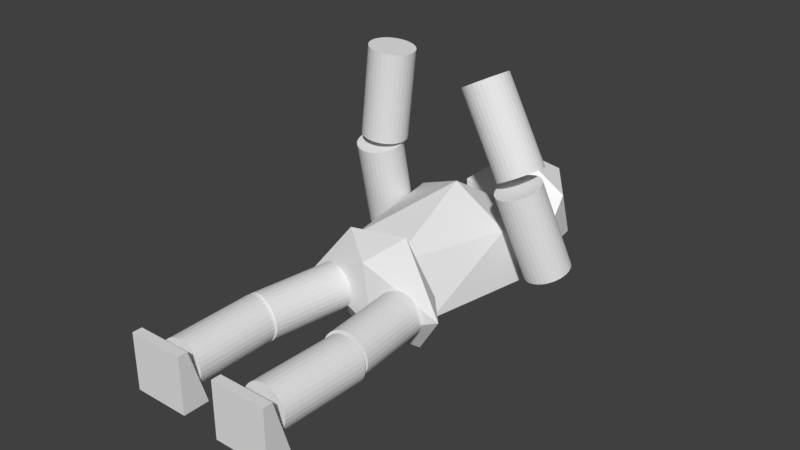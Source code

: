 # Source: Player.blend  (saved by Blender 2.79.0; exported with 4.5.12 LTS)
import bpy
from mathutils import Matrix  # noqa: F401  (used for matrix-valued properties, if any)

bpy.ops.wm.read_factory_settings(use_empty=True)
scene = bpy.context.scene
scene.name = 'Scene'

# ---- collections
col_collection_1 = bpy.data.collections.new('Collection 1'); scene.collection.children.link(col_collection_1)

# ---- materials (node trees are filled in below, after node groups)
mat_c__lbremasteredrequiem_pc_nzp_models_vmodels_karambit2 = bpy.data.materials.new('C:\\lbremasteredrequiem\\pc\\nzp\\models\\VModels\\karambit2')
mat_c__lbremasteredrequiem_pc_nzp_models_vmodels_karambit2.alpha_threshold = 0.0
mat_c__lbremasteredrequiem_pc_nzp_models_vmodels_karambit2.use_transparent_shadow = False
mat_c__lbremasteredrequiem_pc_nzp_models_vmodels_karambit2.diffuse_color = (1.0, 1.0, 1.0, 1.0)
mat_c__lbremasteredrequiem_pc_nzp_models_vmodels_karambit2.roughness = 0.5

# ---- material node trees

# ---- world
world_world = bpy.data.worlds.new('World'); scene.world = world_world
world_world.color = (0.05088, 0.05088, 0.05088)
world_world.use_sun_shadow = False
world_world.sun_shadow_jitter_overblur = 0.0
world_world.cycles.sampling_method = 'MANUAL'

# ---- meshes
me_cylinder_007 = bpy.data.meshes.new('Cylinder.007')
me_cylinder_007.from_pydata([(0.3319, 1.004, -3.005), (-0.1106, 1.026, 0.9671), (0.5256, 0.9838, -2.981), (0.08308, 1.006, 0.9904), (0.7115, 0.9263, -2.958), (0.269, 0.9487, 1.014), (0.8827, 0.8334, -2.936), (0.4402, 0.8558, 1.036), (1.032, 0.7087, -2.915), (0.5899, 0.731, 1.057), (1.155, 0.5568, -2.896), (0.7125, 0.5792, 1.076), (1.246, 0.3837, -2.881), (0.8033, 0.4061, 1.091), (1.301, 0.196, -2.87), (0.8587, 0.2184, 1.102), (1.319, 0.0009168, -2.862), (0.8766, 0.02328, 1.11), (1.299, -0.194, -2.859), (0.8563, -0.1717, 1.112), (1.241, -0.3814, -2.861), (0.7987, -0.359, 1.111), (1.148, -0.554, -2.868), (0.7058, -0.5316, 1.104), (1.024, -0.7051, -2.878), (0.5814, -0.6827, 1.094), (0.8727, -0.8289, -2.893), (0.4302, -0.8066, 1.079), (0.7004, -0.9208, -2.911), (0.2579, -0.8984, 1.061), (0.5137, -0.9771, -2.931), (0.07124, -0.9548, 1.041), (0.3199, -0.9957, -2.953), (-0.1226, -0.9734, 1.019), (0.1262, -0.976, -2.976), (-0.3163, -0.9536, 0.9953), (-0.05974, -0.9185, -3.0), (-0.5022, -0.8961, 0.972), (-0.2309, -0.8256, -3.022), (-0.6734, -0.8032, 0.9494), (-0.3806, -0.7008, -3.043), (-0.8231, -0.6785, 0.9285), (-0.5032, -0.549, -3.062), (-0.9457, -0.5266, 0.9101), (-0.594, -0.3759, -3.077), (-1.036, -0.3535, 0.8949), (-0.6493, -0.1882, -3.088), (-1.092, -0.1658, 0.8834), (-0.6673, 0.006899, -3.096), (-1.11, 0.02926, 0.8761), (-0.647, 0.2019, -3.098), (-1.089, 0.2242, 0.8733), (-0.5893, 0.3892, -3.097), (-1.032, 0.4116, 0.8752), (-0.4965, 0.5618, -3.09), (-0.939, 0.5841, 0.8815), (-0.3721, 0.7129, -3.08), (-0.8146, 0.7352, 0.8921), (-0.2208, 0.8367, -3.065), (-0.6633, 0.8591, 0.9066), (-0.04858, 0.9286, -3.047), (-0.4911, 0.951, 0.9244), (0.1381, 0.9849, -3.027), (-0.3044, 1.007, 0.9448)], [], [(0, 1, 3, 2), (2, 3, 5, 4), (4, 5, 7, 6), (6, 7, 9, 8), (8, 9, 11, 10), (10, 11, 13, 12), (12, 13, 15, 14), (14, 15, 17, 16), (16, 17, 19, 18), (18, 19, 21, 20), (20, 21, 23, 22), (22, 23, 25, 24), (24, 25, 27, 26), (26, 27, 29, 28), (28, 29, 31, 30), (30, 31, 33, 32), (32, 33, 35, 34), (34, 35, 37, 36), (36, 37, 39, 38), (38, 39, 41, 40), (40, 41, 43, 42), (42, 43, 45, 44), (44, 45, 47, 46), (46, 47, 49, 48), (48, 49, 51, 50), (50, 51, 53, 52), (52, 53, 55, 54), (54, 55, 57, 56), (56, 57, 59, 58), (58, 59, 61, 60), (3, 1, 63, 61, 59, 57, 55, 53, 51, 49, 47, 45, 43, 41, 39, 37, 35, 33, 31, 29, 27, 25, 23, 21, 19, 17, 15, 13, 11, 9, 7, 5), (60, 61, 63, 62), (62, 63, 1, 0), (0, 2, 4, 6, 8, 10, 12, 14, 16, 18, 20, 22, 24, 26, 28, 30, 32, 34, 36, 38, 40, 42, 44, 46, 48, 50, 52, 54, 56, 58, 60, 62)])
me_cylinder_007.use_remesh_preserve_volume = False
me_cylinder_007.use_remesh_preserve_attributes = False
me_cylinder_007.use_mirror_vertex_groups = False
me_cylinder_007.update()
me_cylinder_006 = bpy.data.meshes.new('Cylinder.006')
me_cylinder_006.from_pydata([(0.3319, 1.004, -3.005), (-0.1106, 1.026, 0.9671), (0.5256, 0.9838, -2.981), (0.08308, 1.006, 0.9904), (0.7115, 0.9263, -2.958), (0.269, 0.9487, 1.014), (0.8827, 0.8334, -2.936), (0.4402, 0.8558, 1.036), (1.032, 0.7087, -2.915), (0.5899, 0.731, 1.057), (1.155, 0.5568, -2.896), (0.7125, 0.5792, 1.076), (1.246, 0.3837, -2.881), (0.8033, 0.4061, 1.091), (1.301, 0.196, -2.87), (0.8587, 0.2184, 1.102), (1.319, 0.0009168, -2.862), (0.8766, 0.02328, 1.11), (1.299, -0.194, -2.859), (0.8563, -0.1717, 1.112), (1.241, -0.3814, -2.861), (0.7987, -0.359, 1.111), (1.148, -0.554, -2.868), (0.7058, -0.5316, 1.104), (1.024, -0.7051, -2.878), (0.5814, -0.6827, 1.094), (0.8727, -0.8289, -2.893), (0.4302, -0.8066, 1.079), (0.7004, -0.9208, -2.911), (0.2579, -0.8984, 1.061), (0.5137, -0.9771, -2.931), (0.07124, -0.9548, 1.041), (0.3199, -0.9957, -2.953), (-0.1226, -0.9734, 1.019), (0.1262, -0.976, -2.976), (-0.3163, -0.9536, 0.9953), (-0.05974, -0.9185, -3.0), (-0.5022, -0.8961, 0.972), (-0.2309, -0.8256, -3.022), (-0.6734, -0.8032, 0.9494), (-0.3806, -0.7008, -3.043), (-0.8231, -0.6785, 0.9285), (-0.5032, -0.549, -3.062), (-0.9457, -0.5266, 0.9101), (-0.594, -0.3759, -3.077), (-1.036, -0.3535, 0.8949), (-0.6493, -0.1882, -3.088), (-1.092, -0.1658, 0.8834), (-0.6673, 0.006899, -3.096), (-1.11, 0.02926, 0.8761), (-0.647, 0.2019, -3.098), (-1.089, 0.2242, 0.8733), (-0.5893, 0.3892, -3.097), (-1.032, 0.4116, 0.8752), (-0.4965, 0.5618, -3.09), (-0.939, 0.5841, 0.8815), (-0.3721, 0.7129, -3.08), (-0.8146, 0.7352, 0.8921), (-0.2208, 0.8367, -3.065), (-0.6633, 0.8591, 0.9066), (-0.04858, 0.9286, -3.047), (-0.4911, 0.951, 0.9244), (0.1381, 0.9849, -3.027), (-0.3044, 1.007, 0.9448)], [], [(0, 1, 3, 2), (2, 3, 5, 4), (4, 5, 7, 6), (6, 7, 9, 8), (8, 9, 11, 10), (10, 11, 13, 12), (12, 13, 15, 14), (14, 15, 17, 16), (16, 17, 19, 18), (18, 19, 21, 20), (20, 21, 23, 22), (22, 23, 25, 24), (24, 25, 27, 26), (26, 27, 29, 28), (28, 29, 31, 30), (30, 31, 33, 32), (32, 33, 35, 34), (34, 35, 37, 36), (36, 37, 39, 38), (38, 39, 41, 40), (40, 41, 43, 42), (42, 43, 45, 44), (44, 45, 47, 46), (46, 47, 49, 48), (48, 49, 51, 50), (50, 51, 53, 52), (52, 53, 55, 54), (54, 55, 57, 56), (56, 57, 59, 58), (58, 59, 61, 60), (3, 1, 63, 61, 59, 57, 55, 53, 51, 49, 47, 45, 43, 41, 39, 37, 35, 33, 31, 29, 27, 25, 23, 21, 19, 17, 15, 13, 11, 9, 7, 5), (60, 61, 63, 62), (62, 63, 1, 0), (0, 2, 4, 6, 8, 10, 12, 14, 16, 18, 20, 22, 24, 26, 28, 30, 32, 34, 36, 38, 40, 42, 44, 46, 48, 50, 52, 54, 56, 58, 60, 62)])
me_cylinder_006.use_remesh_preserve_volume = False
me_cylinder_006.use_remesh_preserve_attributes = False
me_cylinder_006.use_mirror_vertex_groups = False
me_cylinder_006.update()
me_cylinder_005 = bpy.data.meshes.new('Cylinder.005')
me_cylinder_005.from_pydata([(0.3319, 1.004, -3.005), (-0.1106, 1.026, 0.9671), (0.5256, 0.9838, -2.981), (0.08308, 1.006, 0.9904), (0.7115, 0.9263, -2.958), (0.269, 0.9487, 1.014), (0.8827, 0.8334, -2.936), (0.4402, 0.8558, 1.036), (1.032, 0.7087, -2.915), (0.5899, 0.731, 1.057), (1.155, 0.5568, -2.896), (0.7125, 0.5792, 1.076), (1.246, 0.3837, -2.881), (0.8033, 0.4061, 1.091), (1.301, 0.196, -2.87), (0.8587, 0.2184, 1.102), (1.319, 0.0009168, -2.862), (0.8766, 0.02328, 1.11), (1.299, -0.194, -2.859), (0.8563, -0.1717, 1.112), (1.241, -0.3814, -2.861), (0.7987, -0.359, 1.111), (1.148, -0.554, -2.868), (0.7058, -0.5316, 1.104), (1.024, -0.7051, -2.878), (0.5814, -0.6827, 1.094), (0.8727, -0.8289, -2.893), (0.4302, -0.8066, 1.079), (0.7004, -0.9208, -2.911), (0.2579, -0.8984, 1.061), (0.5137, -0.9771, -2.931), (0.07124, -0.9548, 1.041), (0.3199, -0.9957, -2.953), (-0.1226, -0.9734, 1.019), (0.1262, -0.976, -2.976), (-0.3163, -0.9536, 0.9953), (-0.05974, -0.9185, -3.0), (-0.5022, -0.8961, 0.972), (-0.2309, -0.8256, -3.022), (-0.6734, -0.8032, 0.9494), (-0.3806, -0.7008, -3.043), (-0.8231, -0.6785, 0.9285), (-0.5032, -0.549, -3.062), (-0.9457, -0.5266, 0.9101), (-0.594, -0.3759, -3.077), (-1.036, -0.3535, 0.8949), (-0.6493, -0.1882, -3.088), (-1.092, -0.1658, 0.8834), (-0.6673, 0.006899, -3.096), (-1.11, 0.02926, 0.8761), (-0.647, 0.2019, -3.098), (-1.089, 0.2242, 0.8733), (-0.5893, 0.3892, -3.097), (-1.032, 0.4116, 0.8752), (-0.4965, 0.5618, -3.09), (-0.939, 0.5841, 0.8815), (-0.3721, 0.7129, -3.08), (-0.8146, 0.7352, 0.8921), (-0.2208, 0.8367, -3.065), (-0.6633, 0.8591, 0.9066), (-0.04858, 0.9286, -3.047), (-0.4911, 0.951, 0.9244), (0.1381, 0.9849, -3.027), (-0.3044, 1.007, 0.9448)], [], [(0, 1, 3, 2), (2, 3, 5, 4), (4, 5, 7, 6), (6, 7, 9, 8), (8, 9, 11, 10), (10, 11, 13, 12), (12, 13, 15, 14), (14, 15, 17, 16), (16, 17, 19, 18), (18, 19, 21, 20), (20, 21, 23, 22), (22, 23, 25, 24), (24, 25, 27, 26), (26, 27, 29, 28), (28, 29, 31, 30), (30, 31, 33, 32), (32, 33, 35, 34), (34, 35, 37, 36), (36, 37, 39, 38), (38, 39, 41, 40), (40, 41, 43, 42), (42, 43, 45, 44), (44, 45, 47, 46), (46, 47, 49, 48), (48, 49, 51, 50), (50, 51, 53, 52), (52, 53, 55, 54), (54, 55, 57, 56), (56, 57, 59, 58), (58, 59, 61, 60), (3, 1, 63, 61, 59, 57, 55, 53, 51, 49, 47, 45, 43, 41, 39, 37, 35, 33, 31, 29, 27, 25, 23, 21, 19, 17, 15, 13, 11, 9, 7, 5), (60, 61, 63, 62), (62, 63, 1, 0), (0, 2, 4, 6, 8, 10, 12, 14, 16, 18, 20, 22, 24, 26, 28, 30, 32, 34, 36, 38, 40, 42, 44, 46, 48, 50, 52, 54, 56, 58, 60, 62)])
me_cylinder_005.use_remesh_preserve_volume = False
me_cylinder_005.use_remesh_preserve_attributes = False
me_cylinder_005.use_mirror_vertex_groups = False
me_cylinder_005.update()
me_cylinder_004 = bpy.data.meshes.new('Cylinder.004')
me_cylinder_004.from_pydata([(0.3319, 1.004, -3.005), (-0.1106, 1.026, 0.9671), (0.5256, 0.9838, -2.981), (0.08308, 1.006, 0.9904), (0.7115, 0.9263, -2.958), (0.269, 0.9487, 1.014), (0.8827, 0.8334, -2.936), (0.4402, 0.8558, 1.036), (1.032, 0.7087, -2.915), (0.5899, 0.731, 1.057), (1.155, 0.5568, -2.896), (0.7125, 0.5792, 1.076), (1.246, 0.3837, -2.881), (0.8033, 0.4061, 1.091), (1.301, 0.196, -2.87), (0.8587, 0.2184, 1.102), (1.319, 0.0009168, -2.862), (0.8766, 0.02328, 1.11), (1.299, -0.194, -2.859), (0.8563, -0.1717, 1.112), (1.241, -0.3814, -2.861), (0.7987, -0.359, 1.111), (1.148, -0.554, -2.868), (0.7058, -0.5316, 1.104), (1.024, -0.7051, -2.878), (0.5814, -0.6827, 1.094), (0.8727, -0.8289, -2.893), (0.4302, -0.8066, 1.079), (0.7004, -0.9208, -2.911), (0.2579, -0.8984, 1.061), (0.5137, -0.9771, -2.931), (0.07124, -0.9548, 1.041), (0.3199, -0.9957, -2.953), (-0.1226, -0.9734, 1.019), (0.1262, -0.976, -2.976), (-0.3163, -0.9536, 0.9953), (-0.05974, -0.9185, -3.0), (-0.5022, -0.8961, 0.972), (-0.2309, -0.8256, -3.022), (-0.6734, -0.8032, 0.9494), (-0.3806, -0.7008, -3.043), (-0.8231, -0.6785, 0.9285), (-0.5032, -0.549, -3.062), (-0.9457, -0.5266, 0.9101), (-0.594, -0.3759, -3.077), (-1.036, -0.3535, 0.8949), (-0.6493, -0.1882, -3.088), (-1.092, -0.1658, 0.8834), (-0.6673, 0.006899, -3.096), (-1.11, 0.02926, 0.8761), (-0.647, 0.2019, -3.098), (-1.089, 0.2242, 0.8733), (-0.5893, 0.3892, -3.097), (-1.032, 0.4116, 0.8752), (-0.4965, 0.5618, -3.09), (-0.939, 0.5841, 0.8815), (-0.3721, 0.7129, -3.08), (-0.8146, 0.7352, 0.8921), (-0.2208, 0.8367, -3.065), (-0.6633, 0.8591, 0.9066), (-0.04858, 0.9286, -3.047), (-0.4911, 0.951, 0.9244), (0.1381, 0.9849, -3.027), (-0.3044, 1.007, 0.9448)], [], [(0, 1, 3, 2), (2, 3, 5, 4), (4, 5, 7, 6), (6, 7, 9, 8), (8, 9, 11, 10), (10, 11, 13, 12), (12, 13, 15, 14), (14, 15, 17, 16), (16, 17, 19, 18), (18, 19, 21, 20), (20, 21, 23, 22), (22, 23, 25, 24), (24, 25, 27, 26), (26, 27, 29, 28), (28, 29, 31, 30), (30, 31, 33, 32), (32, 33, 35, 34), (34, 35, 37, 36), (36, 37, 39, 38), (38, 39, 41, 40), (40, 41, 43, 42), (42, 43, 45, 44), (44, 45, 47, 46), (46, 47, 49, 48), (48, 49, 51, 50), (50, 51, 53, 52), (52, 53, 55, 54), (54, 55, 57, 56), (56, 57, 59, 58), (58, 59, 61, 60), (3, 1, 63, 61, 59, 57, 55, 53, 51, 49, 47, 45, 43, 41, 39, 37, 35, 33, 31, 29, 27, 25, 23, 21, 19, 17, 15, 13, 11, 9, 7, 5), (60, 61, 63, 62), (62, 63, 1, 0), (0, 2, 4, 6, 8, 10, 12, 14, 16, 18, 20, 22, 24, 26, 28, 30, 32, 34, 36, 38, 40, 42, 44, 46, 48, 50, 52, 54, 56, 58, 60, 62)])
me_cylinder_004.use_remesh_preserve_volume = False
me_cylinder_004.use_remesh_preserve_attributes = False
me_cylinder_004.use_mirror_vertex_groups = False
me_cylinder_004.update()
me_foot1 = bpy.data.meshes.new('foot1')
me_foot1.from_pydata([(-0.4464, -0.135, -0.4464), (-0.4464, -0.135, 0.4464), (-0.4464, 0.2786, -0.4464), (-0.4464, 0.01754, 0.4464), (0.4464, -0.135, -0.4464), (0.4464, -0.135, 0.4464), (0.4464, 0.2786, -0.4464), (0.4464, 0.01754, 0.4464)], [], [(0, 1, 3, 2), (2, 3, 7, 6), (6, 7, 5, 4), (4, 5, 1, 0), (2, 6, 4, 0), (7, 3, 1, 5)])
me_foot1.use_remesh_preserve_volume = False
me_foot1.use_remesh_preserve_attributes = False
me_foot1.use_mirror_vertex_groups = False
me_foot1.update()
me_foot2 = bpy.data.meshes.new('foot2')
me_foot2.from_pydata([(-0.4464, -0.135, -0.4464), (-0.4464, -0.135, 0.4464), (-0.4464, 0.2786, -0.4464), (-0.4464, 0.01754, 0.4464), (0.4464, -0.135, -0.4464), (0.4464, -0.135, 0.4464), (0.4464, 0.2786, -0.4464), (0.4464, 0.01754, 0.4464)], [], [(0, 1, 3, 2), (2, 3, 7, 6), (6, 7, 5, 4), (4, 5, 1, 0), (2, 6, 4, 0), (7, 3, 1, 5)])
me_foot2.use_remesh_preserve_volume = False
me_foot2.use_remesh_preserve_attributes = False
me_foot2.use_mirror_vertex_groups = False
me_foot2.update()
me_leg3 = bpy.data.meshes.new('leg3')
me_leg3.from_pydata([(0.3319, 1.004, -3.005), (-0.1106, 1.026, 0.9671), (0.5256, 0.9838, -2.981), (0.08308, 1.006, 0.9904), (0.7115, 0.9263, -2.958), (0.269, 0.9487, 1.014), (0.8827, 0.8334, -2.936), (0.4402, 0.8558, 1.036), (1.032, 0.7087, -2.915), (0.5899, 0.731, 1.057), (1.155, 0.5568, -2.896), (0.7125, 0.5792, 1.076), (1.246, 0.3837, -2.881), (0.8033, 0.4061, 1.091), (1.301, 0.196, -2.87), (0.8587, 0.2184, 1.102), (1.319, 0.0009168, -2.862), (0.8766, 0.02328, 1.11), (1.299, -0.194, -2.859), (0.8563, -0.1717, 1.112), (1.241, -0.3814, -2.861), (0.7987, -0.359, 1.111), (1.148, -0.554, -2.868), (0.7058, -0.5316, 1.104), (1.024, -0.7051, -2.878), (0.5814, -0.6827, 1.094), (0.8727, -0.8289, -2.893), (0.4302, -0.8066, 1.079), (0.7004, -0.9208, -2.911), (0.2579, -0.8984, 1.061), (0.5137, -0.9771, -2.931), (0.07124, -0.9548, 1.041), (0.3199, -0.9957, -2.953), (-0.1226, -0.9734, 1.019), (0.1262, -0.976, -2.976), (-0.3163, -0.9536, 0.9953), (-0.05974, -0.9185, -3.0), (-0.5022, -0.8961, 0.972), (-0.2309, -0.8256, -3.022), (-0.6734, -0.8032, 0.9494), (-0.3806, -0.7008, -3.043), (-0.8231, -0.6785, 0.9285), (-0.5032, -0.549, -3.062), (-0.9457, -0.5266, 0.9101), (-0.594, -0.3759, -3.077), (-1.036, -0.3535, 0.8949), (-0.6493, -0.1882, -3.088), (-1.092, -0.1658, 0.8834), (-0.6673, 0.006899, -3.096), (-1.11, 0.02926, 0.8761), (-0.647, 0.2019, -3.098), (-1.089, 0.2242, 0.8733), (-0.5893, 0.3892, -3.097), (-1.032, 0.4116, 0.8752), (-0.4965, 0.5618, -3.09), (-0.939, 0.5841, 0.8815), (-0.3721, 0.7129, -3.08), (-0.8146, 0.7352, 0.8921), (-0.2208, 0.8367, -3.065), (-0.6633, 0.8591, 0.9066), (-0.04858, 0.9286, -3.047), (-0.4911, 0.951, 0.9244), (0.1381, 0.9849, -3.027), (-0.3044, 1.007, 0.9448)], [], [(0, 1, 3, 2), (2, 3, 5, 4), (4, 5, 7, 6), (6, 7, 9, 8), (8, 9, 11, 10), (10, 11, 13, 12), (12, 13, 15, 14), (14, 15, 17, 16), (16, 17, 19, 18), (18, 19, 21, 20), (20, 21, 23, 22), (22, 23, 25, 24), (24, 25, 27, 26), (26, 27, 29, 28), (28, 29, 31, 30), (30, 31, 33, 32), (32, 33, 35, 34), (34, 35, 37, 36), (36, 37, 39, 38), (38, 39, 41, 40), (40, 41, 43, 42), (42, 43, 45, 44), (44, 45, 47, 46), (46, 47, 49, 48), (48, 49, 51, 50), (50, 51, 53, 52), (52, 53, 55, 54), (54, 55, 57, 56), (56, 57, 59, 58), (58, 59, 61, 60), (3, 1, 63, 61, 59, 57, 55, 53, 51, 49, 47, 45, 43, 41, 39, 37, 35, 33, 31, 29, 27, 25, 23, 21, 19, 17, 15, 13, 11, 9, 7, 5), (60, 61, 63, 62), (62, 63, 1, 0), (0, 2, 4, 6, 8, 10, 12, 14, 16, 18, 20, 22, 24, 26, 28, 30, 32, 34, 36, 38, 40, 42, 44, 46, 48, 50, 52, 54, 56, 58, 60, 62)])
me_leg3.use_remesh_preserve_volume = False
me_leg3.use_remesh_preserve_attributes = False
me_leg3.use_mirror_vertex_groups = False
me_leg3.update()
me_leg4 = bpy.data.meshes.new('leg4')
me_leg4.from_pydata([(0.3319, 1.004, -3.005), (-0.1106, 1.026, 0.9671), (0.5256, 0.9838, -2.981), (0.08308, 1.006, 0.9904), (0.7115, 0.9263, -2.958), (0.269, 0.9487, 1.014), (0.8827, 0.8334, -2.936), (0.4402, 0.8558, 1.036), (1.032, 0.7087, -2.915), (0.5899, 0.731, 1.057), (1.155, 0.5568, -2.896), (0.7125, 0.5792, 1.076), (1.246, 0.3837, -2.881), (0.8033, 0.4061, 1.091), (1.301, 0.196, -2.87), (0.8587, 0.2184, 1.102), (1.319, 0.0009168, -2.862), (0.8766, 0.02328, 1.11), (1.299, -0.194, -2.859), (0.8563, -0.1717, 1.112), (1.241, -0.3814, -2.861), (0.7987, -0.359, 1.111), (1.148, -0.554, -2.868), (0.7058, -0.5316, 1.104), (1.024, -0.7051, -2.878), (0.5814, -0.6827, 1.094), (0.8727, -0.8289, -2.893), (0.4302, -0.8066, 1.079), (0.7004, -0.9208, -2.911), (0.2579, -0.8984, 1.061), (0.5137, -0.9771, -2.931), (0.07124, -0.9548, 1.041), (0.3199, -0.9957, -2.953), (-0.1226, -0.9734, 1.019), (0.1262, -0.976, -2.976), (-0.3163, -0.9536, 0.9953), (-0.05974, -0.9185, -3.0), (-0.5022, -0.8961, 0.972), (-0.2309, -0.8256, -3.022), (-0.6734, -0.8032, 0.9494), (-0.3806, -0.7008, -3.043), (-0.8231, -0.6785, 0.9285), (-0.5032, -0.549, -3.062), (-0.9457, -0.5266, 0.9101), (-0.594, -0.3759, -3.077), (-1.036, -0.3535, 0.8949), (-0.6493, -0.1882, -3.088), (-1.092, -0.1658, 0.8834), (-0.6673, 0.006899, -3.096), (-1.11, 0.02926, 0.8761), (-0.647, 0.2019, -3.098), (-1.089, 0.2242, 0.8733), (-0.5893, 0.3892, -3.097), (-1.032, 0.4116, 0.8752), (-0.4965, 0.5618, -3.09), (-0.939, 0.5841, 0.8815), (-0.3721, 0.7129, -3.08), (-0.8146, 0.7352, 0.8921), (-0.2208, 0.8367, -3.065), (-0.6633, 0.8591, 0.9066), (-0.04858, 0.9286, -3.047), (-0.4911, 0.951, 0.9244), (0.1381, 0.9849, -3.027), (-0.3044, 1.007, 0.9448)], [], [(0, 1, 3, 2), (2, 3, 5, 4), (4, 5, 7, 6), (6, 7, 9, 8), (8, 9, 11, 10), (10, 11, 13, 12), (12, 13, 15, 14), (14, 15, 17, 16), (16, 17, 19, 18), (18, 19, 21, 20), (20, 21, 23, 22), (22, 23, 25, 24), (24, 25, 27, 26), (26, 27, 29, 28), (28, 29, 31, 30), (30, 31, 33, 32), (32, 33, 35, 34), (34, 35, 37, 36), (36, 37, 39, 38), (38, 39, 41, 40), (40, 41, 43, 42), (42, 43, 45, 44), (44, 45, 47, 46), (46, 47, 49, 48), (48, 49, 51, 50), (50, 51, 53, 52), (52, 53, 55, 54), (54, 55, 57, 56), (56, 57, 59, 58), (58, 59, 61, 60), (3, 1, 63, 61, 59, 57, 55, 53, 51, 49, 47, 45, 43, 41, 39, 37, 35, 33, 31, 29, 27, 25, 23, 21, 19, 17, 15, 13, 11, 9, 7, 5), (60, 61, 63, 62), (62, 63, 1, 0), (0, 2, 4, 6, 8, 10, 12, 14, 16, 18, 20, 22, 24, 26, 28, 30, 32, 34, 36, 38, 40, 42, 44, 46, 48, 50, 52, 54, 56, 58, 60, 62)])
me_leg4.use_remesh_preserve_volume = False
me_leg4.use_remesh_preserve_attributes = False
me_leg4.use_mirror_vertex_groups = False
me_leg4.update()
me_leg = bpy.data.meshes.new('leg')
me_leg.from_pydata([(0.3319, 1.004, -3.005), (-0.1106, 1.026, 0.9671), (0.5256, 0.9838, -2.981), (0.08308, 1.006, 0.9904), (0.7115, 0.9263, -2.958), (0.269, 0.9487, 1.014), (0.8827, 0.8334, -2.936), (0.4402, 0.8558, 1.036), (1.032, 0.7087, -2.915), (0.5899, 0.731, 1.057), (1.155, 0.5568, -2.896), (0.7125, 0.5792, 1.076), (1.246, 0.3837, -2.881), (0.8033, 0.4061, 1.091), (1.301, 0.196, -2.87), (0.8587, 0.2184, 1.102), (1.319, 0.0009168, -2.862), (0.8766, 0.02328, 1.11), (1.299, -0.194, -2.859), (0.8563, -0.1717, 1.112), (1.241, -0.3814, -2.861), (0.7987, -0.359, 1.111), (1.148, -0.554, -2.868), (0.7058, -0.5316, 1.104), (1.024, -0.7051, -2.878), (0.5814, -0.6827, 1.094), (0.8727, -0.8289, -2.893), (0.4302, -0.8066, 1.079), (0.7004, -0.9208, -2.911), (0.2579, -0.8984, 1.061), (0.5137, -0.9771, -2.931), (0.07124, -0.9548, 1.041), (0.3199, -0.9957, -2.953), (-0.1226, -0.9734, 1.019), (0.1262, -0.976, -2.976), (-0.3163, -0.9536, 0.9953), (-0.05974, -0.9185, -3.0), (-0.5022, -0.8961, 0.972), (-0.2309, -0.8256, -3.022), (-0.6734, -0.8032, 0.9494), (-0.3806, -0.7008, -3.043), (-0.8231, -0.6785, 0.9285), (-0.5032, -0.549, -3.062), (-0.9457, -0.5266, 0.9101), (-0.594, -0.3759, -3.077), (-1.036, -0.3535, 0.8949), (-0.6493, -0.1882, -3.088), (-1.092, -0.1658, 0.8834), (-0.6673, 0.006899, -3.096), (-1.11, 0.02926, 0.8761), (-0.647, 0.2019, -3.098), (-1.089, 0.2242, 0.8733), (-0.5893, 0.3892, -3.097), (-1.032, 0.4116, 0.8752), (-0.4965, 0.5618, -3.09), (-0.939, 0.5841, 0.8815), (-0.3721, 0.7129, -3.08), (-0.8146, 0.7352, 0.8921), (-0.2208, 0.8367, -3.065), (-0.6633, 0.8591, 0.9066), (-0.04858, 0.9286, -3.047), (-0.4911, 0.951, 0.9244), (0.1381, 0.9849, -3.027), (-0.3044, 1.007, 0.9448)], [], [(0, 1, 3, 2), (2, 3, 5, 4), (4, 5, 7, 6), (6, 7, 9, 8), (8, 9, 11, 10), (10, 11, 13, 12), (12, 13, 15, 14), (14, 15, 17, 16), (16, 17, 19, 18), (18, 19, 21, 20), (20, 21, 23, 22), (22, 23, 25, 24), (24, 25, 27, 26), (26, 27, 29, 28), (28, 29, 31, 30), (30, 31, 33, 32), (32, 33, 35, 34), (34, 35, 37, 36), (36, 37, 39, 38), (38, 39, 41, 40), (40, 41, 43, 42), (42, 43, 45, 44), (44, 45, 47, 46), (46, 47, 49, 48), (48, 49, 51, 50), (50, 51, 53, 52), (52, 53, 55, 54), (54, 55, 57, 56), (56, 57, 59, 58), (58, 59, 61, 60), (3, 1, 63, 61, 59, 57, 55, 53, 51, 49, 47, 45, 43, 41, 39, 37, 35, 33, 31, 29, 27, 25, 23, 21, 19, 17, 15, 13, 11, 9, 7, 5), (60, 61, 63, 62), (62, 63, 1, 0), (0, 2, 4, 6, 8, 10, 12, 14, 16, 18, 20, 22, 24, 26, 28, 30, 32, 34, 36, 38, 40, 42, 44, 46, 48, 50, 52, 54, 56, 58, 60, 62)])
me_leg.use_remesh_preserve_volume = False
me_leg.use_remesh_preserve_attributes = False
me_leg.use_mirror_vertex_groups = False
me_leg.update()
me_leg2 = bpy.data.meshes.new('leg2')
me_leg2.from_pydata([(0.3319, 1.004, -3.005), (-0.1106, 1.026, 0.9671), (0.5256, 0.9838, -2.981), (0.08308, 1.006, 0.9904), (0.7115, 0.9263, -2.958), (0.269, 0.9487, 1.014), (0.8827, 0.8334, -2.936), (0.4402, 0.8558, 1.036), (1.032, 0.7087, -2.915), (0.5899, 0.731, 1.057), (1.155, 0.5568, -2.896), (0.7125, 0.5792, 1.076), (1.246, 0.3837, -2.881), (0.8033, 0.4061, 1.091), (1.301, 0.196, -2.87), (0.8587, 0.2184, 1.102), (1.319, 0.0009168, -2.862), (0.8766, 0.02328, 1.11), (1.299, -0.194, -2.859), (0.8563, -0.1717, 1.112), (1.241, -0.3814, -2.861), (0.7987, -0.359, 1.111), (1.148, -0.554, -2.868), (0.7058, -0.5316, 1.104), (1.024, -0.7051, -2.878), (0.5814, -0.6827, 1.094), (0.8727, -0.8289, -2.893), (0.4302, -0.8066, 1.079), (0.7004, -0.9208, -2.911), (0.2579, -0.8984, 1.061), (0.5137, -0.9771, -2.931), (0.07124, -0.9548, 1.041), (0.3199, -0.9957, -2.953), (-0.1226, -0.9734, 1.019), (0.1262, -0.976, -2.976), (-0.3163, -0.9536, 0.9953), (-0.05974, -0.9185, -3.0), (-0.5022, -0.8961, 0.972), (-0.2309, -0.8256, -3.022), (-0.6734, -0.8032, 0.9494), (-0.3806, -0.7008, -3.043), (-0.8231, -0.6785, 0.9285), (-0.5032, -0.549, -3.062), (-0.9457, -0.5266, 0.9101), (-0.594, -0.3759, -3.077), (-1.036, -0.3535, 0.8949), (-0.6493, -0.1882, -3.088), (-1.092, -0.1658, 0.8834), (-0.6673, 0.006899, -3.096), (-1.11, 0.02926, 0.8761), (-0.647, 0.2019, -3.098), (-1.089, 0.2242, 0.8733), (-0.5893, 0.3892, -3.097), (-1.032, 0.4116, 0.8752), (-0.4965, 0.5618, -3.09), (-0.939, 0.5841, 0.8815), (-0.3721, 0.7129, -3.08), (-0.8146, 0.7352, 0.8921), (-0.2208, 0.8367, -3.065), (-0.6633, 0.8591, 0.9066), (-0.04858, 0.9286, -3.047), (-0.4911, 0.951, 0.9244), (0.1381, 0.9849, -3.027), (-0.3044, 1.007, 0.9448)], [], [(0, 1, 3, 2), (2, 3, 5, 4), (4, 5, 7, 6), (6, 7, 9, 8), (8, 9, 11, 10), (10, 11, 13, 12), (12, 13, 15, 14), (14, 15, 17, 16), (16, 17, 19, 18), (18, 19, 21, 20), (20, 21, 23, 22), (22, 23, 25, 24), (24, 25, 27, 26), (26, 27, 29, 28), (28, 29, 31, 30), (30, 31, 33, 32), (32, 33, 35, 34), (34, 35, 37, 36), (36, 37, 39, 38), (38, 39, 41, 40), (40, 41, 43, 42), (42, 43, 45, 44), (44, 45, 47, 46), (46, 47, 49, 48), (48, 49, 51, 50), (50, 51, 53, 52), (52, 53, 55, 54), (54, 55, 57, 56), (56, 57, 59, 58), (58, 59, 61, 60), (3, 1, 63, 61, 59, 57, 55, 53, 51, 49, 47, 45, 43, 41, 39, 37, 35, 33, 31, 29, 27, 25, 23, 21, 19, 17, 15, 13, 11, 9, 7, 5), (60, 61, 63, 62), (62, 63, 1, 0), (0, 2, 4, 6, 8, 10, 12, 14, 16, 18, 20, 22, 24, 26, 28, 30, 32, 34, 36, 38, 40, 42, 44, 46, 48, 50, 52, 54, 56, 58, 60, 62)])
me_leg2.use_remesh_preserve_volume = False
me_leg2.use_remesh_preserve_attributes = False
me_leg2.use_mirror_vertex_groups = False
me_leg2.update()
me_icosphere_001 = bpy.data.meshes.new('Icosphere.001')
me_icosphere_001.from_pydata([(0.0, 0.0, -0.9749), (0.7393, -0.08036, -0.4088), (-0.2607, -0.4053, -0.4088), (-0.8944, 0.0, -0.4221), (-0.2816, 0.3857, -0.4265), (1.11, 0.2794, -0.4245), (0.2921, -0.4053, 0.4856), (-0.7079, -0.08036, 0.4856), (-1.08, 0.2996, 0.47), (0.2711, 0.3857, 0.4679), (0.8944, 0.0, 0.4724), (0.0, 0.0, 1.025)], [], [(0, 1, 2), (1, 0, 5), (0, 2, 3), (0, 3, 4), (0, 4, 5), (1, 5, 10), (2, 1, 6), (3, 2, 7), (4, 3, 8), (5, 4, 9), (1, 10, 6), (2, 6, 7), (3, 7, 8), (4, 8, 9), (5, 9, 10), (6, 10, 11), (7, 6, 11), (8, 7, 11), (9, 8, 11), (10, 9, 11)])
me_icosphere_001.use_remesh_preserve_volume = False
me_icosphere_001.use_remesh_preserve_attributes = False
me_icosphere_001.use_mirror_vertex_groups = False
me_icosphere_001.update()
me_icosphere = bpy.data.meshes.new('Icosphere')
me_icosphere.from_pydata([(0.0, 0.0, -0.9749), (0.7236, -1.475, -0.4221), (-0.2764, -1.8, -0.4221), (-0.8944, 0.0, -0.4221), (-0.2764, 0.8506, -0.4221), (1.113, 0.5308, -0.4221), (0.2764, -1.8, 0.4724), (-0.7236, -1.475, 0.4724), (-1.077, 0.551, 0.4724), (0.2764, 0.8506, 0.4724), (0.8944, 0.0, 0.4724), (0.0, 0.0, 1.025)], [], [(0, 1, 2), (1, 0, 5), (0, 2, 3), (0, 3, 4), (0, 4, 5), (1, 5, 10), (2, 1, 6), (3, 2, 7), (4, 3, 8), (5, 4, 9), (1, 10, 6), (2, 6, 7), (3, 7, 8), (4, 8, 9), (5, 9, 10), (6, 10, 11), (7, 6, 11), (8, 7, 11), (9, 8, 11), (10, 9, 11)])
me_icosphere.use_remesh_preserve_volume = False
me_icosphere.use_remesh_preserve_attributes = False
me_icosphere.use_mirror_vertex_groups = False
me_icosphere.update()
me_head = bpy.data.meshes.new('head')
me_head.from_pydata([(0.113, 0.2599, -1.084), (1.003, -0.3769, -0.5313), (-0.1634, -0.5907, -0.5313), (-0.7814, 0.2599, -0.5313), (-0.1634, 1.111, -0.5313), (0.8366, 0.7857, -0.5313), (0.3894, -0.5907, 0.3631), (-0.5399, -0.2052, 0.3631), (-0.6106, 0.7857, 0.3631), (0.3894, 1.111, 0.3631), (1.007, 0.2599, 0.3631), (0.113, 0.2599, 0.9159)], [], [(0, 1, 2), (1, 0, 5), (0, 2, 3), (0, 3, 4), (0, 4, 5), (1, 5, 10), (2, 1, 6), (3, 2, 7), (4, 3, 8), (5, 4, 9), (1, 10, 6), (2, 6, 7), (3, 7, 8), (4, 8, 9), (5, 9, 10), (6, 10, 11), (7, 6, 11), (8, 7, 11), (9, 8, 11), (10, 9, 11)])
_uv = me_head.uv_layers.new(name='C:\\lbremasteredrequiem\\pc\\nzp\\models\\VModels\\karambit2')
_uv.uv.foreach_set('vector', [0.0, 0.0, 0.0, 0.0, 0.0, 0.0, 0.0, 0.0, 0.0, 0.0, 0.0, 0.0, 0.0, 0.0, 0.0, 0.0, 0.0, 0.0, 0.0, 0.0, 0.0, 0.0, 0.0, 0.0, 0.0, 0.0, 0.0, 0.0, 0.0, 0.0, 0.0, 0.0, 0.0, 0.0, 0.0, 0.0, 0.0, 0.0, 0.0, 0.0, 0.0, 0.0, 0.0, 0.0, 0.0, 0.0, 0.0, 0.0, 0.0, 0.0, 0.0, 0.0, 0.0, 0.0, 0.0, 0.0, 0.0, 0.0, 0.0, 0.0, 0.0, 0.0, 0.0, 0.0, 0.0, 0.0, 0.0, 0.0, 0.0, 0.0, 0.0, 0.0, 0.0, 0.0, 0.0, 0.0, 0.0, 0.0, 0.0, 0.0, 0.0, 0.0, 0.0, 0.0, 0.0, 0.0, 0.0, 0.0, 0.0, 0.0, 0.0, 0.0, 0.0, 0.0, 0.0, 0.0, 0.0, 0.0, 0.0, 0.0, 0.0, 0.0, 0.0, 0.0, 0.0, 0.0, 0.0, 0.0, 0.0, 0.0, 0.0, 0.0, 0.0, 0.0, 0.0, 0.0, 0.0, 0.0, 0.0, 0.0])
me_head.materials.append(mat_c__lbremasteredrequiem_pc_nzp_models_vmodels_karambit2)
me_head.use_remesh_preserve_volume = False
me_head.use_remesh_preserve_attributes = False
me_head.use_mirror_vertex_groups = False
me_head.update()

# ---- objects
ob_cylinder_007 = bpy.data.objects.new('Cylinder.007', me_cylinder_007)
ob_cylinder_006 = bpy.data.objects.new('Cylinder.006', me_cylinder_006)
ob_cylinder_005 = bpy.data.objects.new('Cylinder.005', me_cylinder_005)
ob_cylinder_004 = bpy.data.objects.new('Cylinder.004', me_cylinder_004)
ob_cube_001 = bpy.data.objects.new('Cube.001', me_foot1)
ob_cube = bpy.data.objects.new('Cube', me_foot2)
ob_cylinder_003 = bpy.data.objects.new('Cylinder.003', me_leg3)
ob_cylinder_002 = bpy.data.objects.new('Cylinder.002', me_leg4)
ob_cylinder_001 = bpy.data.objects.new('Cylinder.001', me_leg)
ob_cylinder = bpy.data.objects.new('Cylinder', me_leg2)
ob_icosphere_001 = bpy.data.objects.new('Icosphere.001', me_icosphere_001)
ob_icosphere = bpy.data.objects.new('Icosphere', me_icosphere)
ob_c__lbremasteredrequiem_pc_nzp_models_vmodels_karambit2 = bpy.data.objects.new('C:\\lbremasteredrequiem\\pc\\nzp\\models\\VModels\\karambit2', me_head)

# ---- transforms, parenting, visibility, modifiers, constraints
ob_cylinder_007.location = (1.111, -1.398, 1.703)
ob_cylinder_007.rotation_euler = (-2.896, -0.5836, -0.5786)
ob_cylinder_007.scale = (0.3619, 0.3619, 0.3619)
ob_cylinder_007.lineart.crease_threshold = 0.0
ob_cylinder_006.location = (-1.223, -1.398, 1.703)
ob_cylinder_006.rotation_euler = (-3.176, -0.01814, -0.319)
ob_cylinder_006.scale = (0.3619, 0.3619, 0.3619)
ob_cylinder_006.lineart.crease_threshold = 0.0
ob_cylinder_005.location = (1.59, -1.248, 0.2092)
ob_cylinder_005.rotation_euler = (-2.864, -0.3464, -0.1242)
ob_cylinder_005.scale = (0.3619, 0.3619, 0.3619)
ob_cylinder_005.lineart.crease_threshold = 0.0
ob_cylinder_004.location = (-1.289, -1.268, 0.1864)
ob_cylinder_004.rotation_euler = (-2.948, -0.03498, -0.394)
ob_cylinder_004.scale = (0.3619, 0.3619, 0.3619)
ob_cylinder_004.lineart.crease_threshold = 0.0
ob_cube_001.location = (0.8283, -6.424, -0.2174)
ob_cube_001.lineart.crease_threshold = 0.0
ob_cube.location = (-0.7428, -6.363, -0.2174)
ob_cube.lineart.crease_threshold = 0.0
ob_cylinder_003.location = (0.8487, -5.066, -0.2174)
ob_cylinder_003.rotation_euler = (-1.609, 0.2192, -0.1271)
ob_cylinder_003.scale = (0.3619, 0.3619, 0.3619)
ob_cylinder_003.lineart.crease_threshold = 0.0
ob_cylinder_002.location = (-0.7322, -5.075, -0.2174)
ob_cylinder_002.rotation_euler = (-1.609, 0.2192, -0.079)
ob_cylinder_002.scale = (0.3619, 0.3619, 0.3619)
ob_cylinder_002.lineart.crease_threshold = 0.0
ob_cylinder_001.location = (0.7126, -3.586, -0.2174)
ob_cylinder_001.rotation_euler = (-1.609, 0.2192, -0.01415)
ob_cylinder_001.scale = (0.3619, 0.3619, 0.3619)
ob_cylinder_001.lineart.crease_threshold = 0.0
ob_cylinder.location = (-0.5789, -3.641, -0.2174)
ob_cylinder.rotation_euler = (-1.609, 0.2192, -0.2352)
ob_cylinder.scale = (0.3619, 0.3619, 0.3619)
ob_cylinder.lineart.crease_threshold = 0.0
ob_icosphere_001.location = (0.1492, -3.06, -0.1218)
ob_icosphere_001.rotation_euler = (3.127, 0.387, -0.01216)
ob_icosphere_001.lineart.crease_threshold = 0.0
ob_icosphere.location = (0.07382, -1.313, -0.1218)
ob_icosphere.lineart.crease_threshold = 0.0
ob_c__lbremasteredrequiem_pc_nzp_models_vmodels_karambit2.location = (0.0, 0.0, 0.0)
ob_c__lbremasteredrequiem_pc_nzp_models_vmodels_karambit2.lineart.crease_threshold = 0.0

# ---- collection membership
col_collection_1.objects.link(ob_cylinder_007)
col_collection_1.objects.link(ob_cylinder_006)
col_collection_1.objects.link(ob_cylinder_005)
col_collection_1.objects.link(ob_cylinder_004)
col_collection_1.objects.link(ob_cube_001)
col_collection_1.objects.link(ob_cube)
col_collection_1.objects.link(ob_cylinder_003)
col_collection_1.objects.link(ob_cylinder_002)
col_collection_1.objects.link(ob_cylinder_001)
col_collection_1.objects.link(ob_cylinder)
col_collection_1.objects.link(ob_icosphere_001)
col_collection_1.objects.link(ob_icosphere)
col_collection_1.objects.link(ob_c__lbremasteredrequiem_pc_nzp_models_vmodels_karambit2)

# ---- scene / render settings (as saved in the file)
scene.frame_start = 1; scene.frame_end = 250; scene.frame_set(3)
scene.render.engine = 'BLENDER_EEVEE_NEXT'
scene.render.resolution_percentage = 50
scene.render.dither_intensity = 0.0
scene.cycles.use_denoising = False
scene.cycles.samples = 128
scene.cycles.sampling_pattern = 'TABULATED_SOBOL'
scene.cycles.use_adaptive_sampling = False
scene.cycles.use_light_tree = False
scene.cycles.blur_glossy = 0.0
scene.cycles.sample_clamp_indirect = 0.0
scene.view_settings.view_transform = 'Standard'
bpy.context.view_layer.update()

# ---- added for rendering (the .blend has no active camera and no usable light): camera, sun
cam_auto = bpy.data.cameras.new('AutoCamera')
cam_auto.lens = 50.0
cam_auto.sensor_width = 36.0
cam_auto.clip_end = 1000.0
ob_auto_camera = bpy.data.objects.new('AutoCamera', cam_auto)
scene.collection.objects.link(ob_auto_camera)
ob_auto_camera.location = (9.17343, -13.5683, 7.95523)
ob_auto_camera.rotation_euler = (1.09748, -7.21219e-08, 0.694738)
scene.camera = ob_auto_camera
light_auto_sun = bpy.data.lights.new('AutoSun', 'SUN')
light_auto_sun.energy = 3.0
light_auto_sun.angle = 0.0523599
ob_auto_sun = bpy.data.objects.new('AutoSun', light_auto_sun)
scene.collection.objects.link(ob_auto_sun)
ob_auto_sun.rotation_euler = (0.872665, 0.174533, 0.523599)
bpy.context.view_layer.update()
